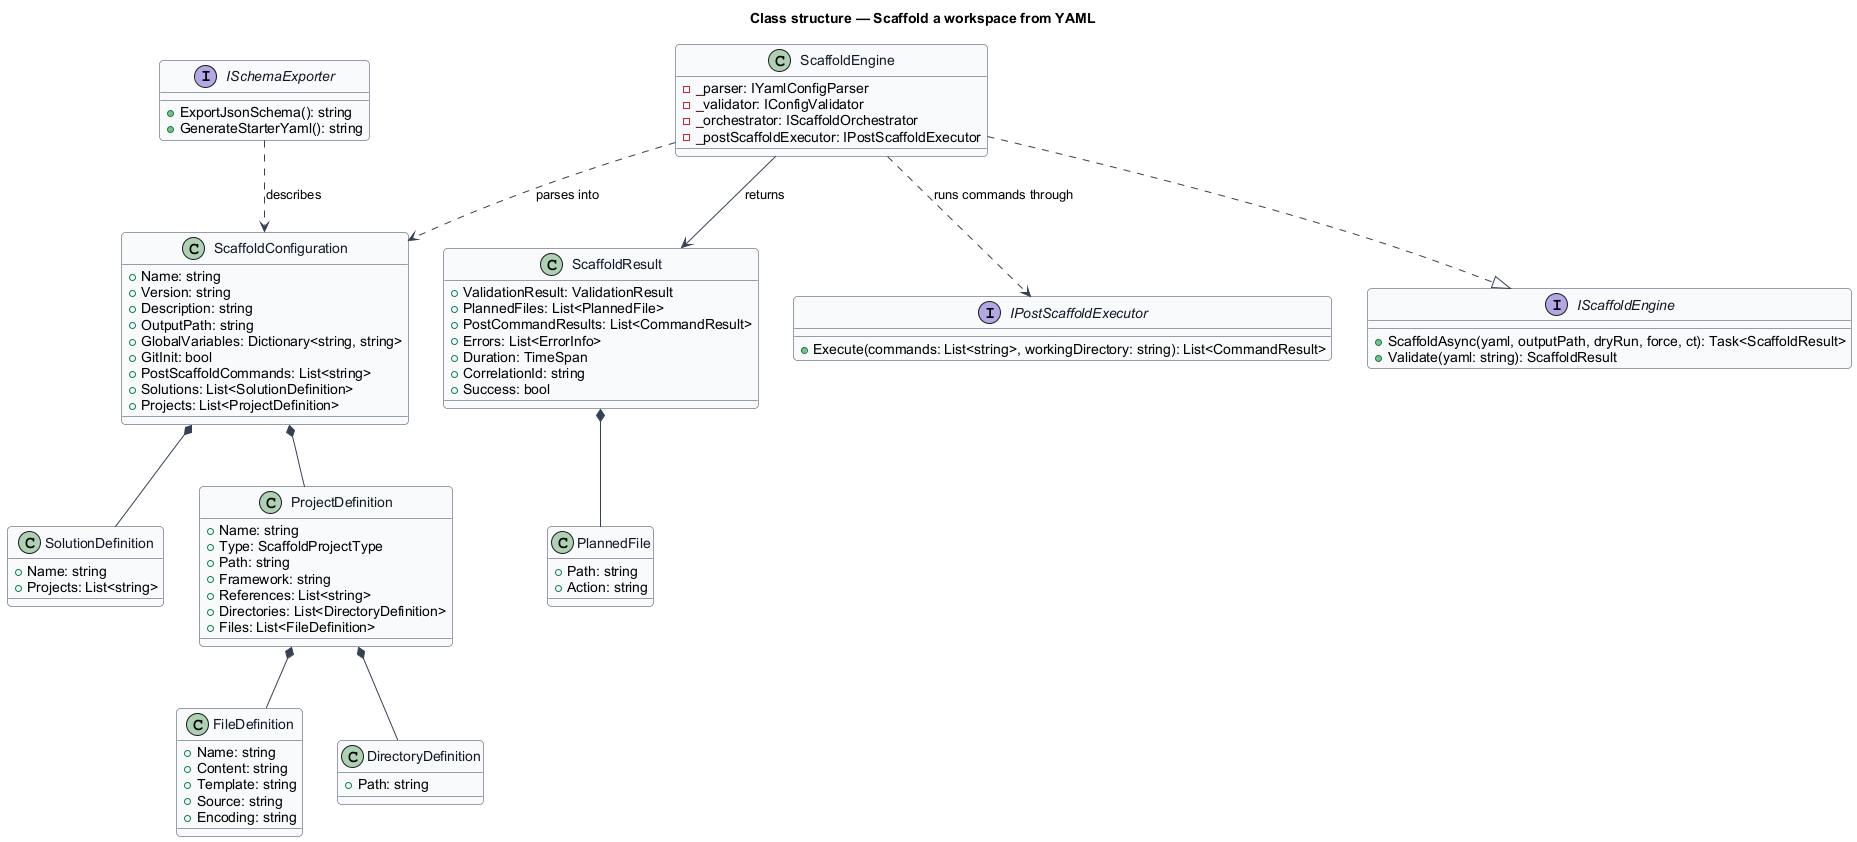

The diagram above was rendered by PlantUML. Its source (embedded in the PNG):
@startuml
skinparam backgroundColor #FFFFFF
skinparam shadowing false
skinparam roundcorner 8
skinparam defaultFontName Arial
skinparam ArrowColor #344054
skinparam class {
  BorderColor #344054
  FontColor #101828
  BackgroundColor #F9FAFB
}
title Class structure — Scaffold a workspace from YAML

interface IScaffoldEngine {
  +ScaffoldAsync(yaml, outputPath, dryRun, force, ct): Task<ScaffoldResult>
  +Validate(yaml: string): ScaffoldResult
}

class ScaffoldEngine {
  -_parser: IYamlConfigParser
  -_validator: IConfigValidator
  -_orchestrator: IScaffoldOrchestrator
  -_postScaffoldExecutor: IPostScaffoldExecutor
}

class ScaffoldConfiguration {
  +Name: string
  +Version: string
  +Description: string
  +OutputPath: string
  +GlobalVariables: Dictionary<string, string>
  +GitInit: bool
  +PostScaffoldCommands: List<string>
  +Solutions: List<SolutionDefinition>
  +Projects: List<ProjectDefinition>
}

class SolutionDefinition {
  +Name: string
  +Projects: List<string>
}

class ProjectDefinition {
  +Name: string
  +Type: ScaffoldProjectType
  +Path: string
  +Framework: string
  +References: List<string>
  +Directories: List<DirectoryDefinition>
  +Files: List<FileDefinition>
}

class FileDefinition {
  +Name: string
  +Content: string
  +Template: string
  +Source: string
  +Encoding: string
}

class DirectoryDefinition {
  +Path: string
}

class ScaffoldResult {
  +ValidationResult: ValidationResult
  +PlannedFiles: List<PlannedFile>
  +PostCommandResults: List<CommandResult>
  +Errors: List<ErrorInfo>
  +Duration: TimeSpan
  +CorrelationId: string
  +Success: bool
}

class PlannedFile {
  +Path: string
  +Action: string
}

interface IPostScaffoldExecutor {
  +Execute(commands: List<string>, workingDirectory: string): List<CommandResult>
}

interface ISchemaExporter {
  +ExportJsonSchema(): string
  +GenerateStarterYaml(): string
}

ScaffoldEngine ..|> IScaffoldEngine
ScaffoldEngine ..> ScaffoldConfiguration : parses into
ScaffoldEngine --> ScaffoldResult : returns
ScaffoldEngine ..> IPostScaffoldExecutor : runs commands through
ScaffoldConfiguration *-- SolutionDefinition
ScaffoldConfiguration *-- ProjectDefinition
ProjectDefinition *-- FileDefinition
ProjectDefinition *-- DirectoryDefinition
ScaffoldResult *-- PlannedFile
ISchemaExporter ..> ScaffoldConfiguration : describes
@enduml